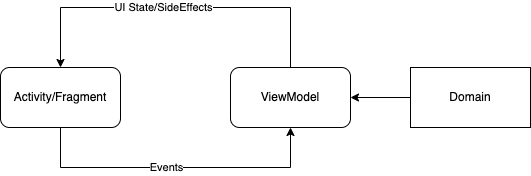

The diagram above was exported from draw.io. Its source (the exported page's mxGraphModel, read from the mxfile embedded in the PNG):
<mxGraphModel dx="957" dy="771" grid="1" gridSize="10" guides="1" tooltips="1" connect="1" arrows="1" fold="1" page="1" pageScale="1" pageWidth="850" pageHeight="1100" math="0" shadow="0">
  <root>
    <mxCell id="0" />
    <mxCell id="1" parent="0" />
    <mxCell id="tMDcmuhdF2gKFuN2r6kK-3" style="edgeStyle=orthogonalEdgeStyle;rounded=0;orthogonalLoop=1;jettySize=auto;html=1;entryX=0.5;entryY=0;entryDx=0;entryDy=0;exitX=0.5;exitY=0;exitDx=0;exitDy=0;" edge="1" parent="1" source="tMDcmuhdF2gKFuN2r6kK-1" target="tMDcmuhdF2gKFuN2r6kK-2">
      <mxGeometry relative="1" as="geometry">
        <Array as="points">
          <mxPoint x="560" y="300" />
          <mxPoint x="330" y="300" />
        </Array>
      </mxGeometry>
    </mxCell>
    <mxCell id="tMDcmuhdF2gKFuN2r6kK-4" value="UI State/SideEffects" style="edgeLabel;html=1;align=center;verticalAlign=middle;resizable=0;points=[];" vertex="1" connectable="0" parent="tMDcmuhdF2gKFuN2r6kK-3">
      <mxGeometry x="0.0743" y="-1" relative="1" as="geometry">
        <mxPoint as="offset" />
      </mxGeometry>
    </mxCell>
    <mxCell id="tMDcmuhdF2gKFuN2r6kK-1" value="ViewModel" style="rounded=1;whiteSpace=wrap;html=1;" vertex="1" parent="1">
      <mxGeometry x="500" y="360" width="120" height="60" as="geometry" />
    </mxCell>
    <mxCell id="tMDcmuhdF2gKFuN2r6kK-5" style="edgeStyle=orthogonalEdgeStyle;rounded=0;orthogonalLoop=1;jettySize=auto;html=1;entryX=0.5;entryY=1;entryDx=0;entryDy=0;exitX=0.5;exitY=1;exitDx=0;exitDy=0;" edge="1" parent="1" source="tMDcmuhdF2gKFuN2r6kK-2" target="tMDcmuhdF2gKFuN2r6kK-1">
      <mxGeometry relative="1" as="geometry">
        <Array as="points">
          <mxPoint x="330" y="460" />
          <mxPoint x="560" y="460" />
        </Array>
      </mxGeometry>
    </mxCell>
    <mxCell id="tMDcmuhdF2gKFuN2r6kK-6" value="Events" style="edgeLabel;html=1;align=center;verticalAlign=middle;resizable=0;points=[];" vertex="1" connectable="0" parent="tMDcmuhdF2gKFuN2r6kK-5">
      <mxGeometry x="-0.0645" y="1" relative="1" as="geometry">
        <mxPoint as="offset" />
      </mxGeometry>
    </mxCell>
    <mxCell id="tMDcmuhdF2gKFuN2r6kK-2" value="Activity/Fragment" style="rounded=1;whiteSpace=wrap;html=1;" vertex="1" parent="1">
      <mxGeometry x="270" y="360" width="120" height="60" as="geometry" />
    </mxCell>
    <mxCell id="tMDcmuhdF2gKFuN2r6kK-8" style="edgeStyle=orthogonalEdgeStyle;rounded=0;orthogonalLoop=1;jettySize=auto;html=1;entryX=1;entryY=0.5;entryDx=0;entryDy=0;" edge="1" parent="1" source="tMDcmuhdF2gKFuN2r6kK-7" target="tMDcmuhdF2gKFuN2r6kK-1">
      <mxGeometry relative="1" as="geometry" />
    </mxCell>
    <mxCell id="tMDcmuhdF2gKFuN2r6kK-7" value="Domain" style="rounded=0;whiteSpace=wrap;html=1;" vertex="1" parent="1">
      <mxGeometry x="680" y="360" width="120" height="60" as="geometry" />
    </mxCell>
  </root>
</mxGraphModel>